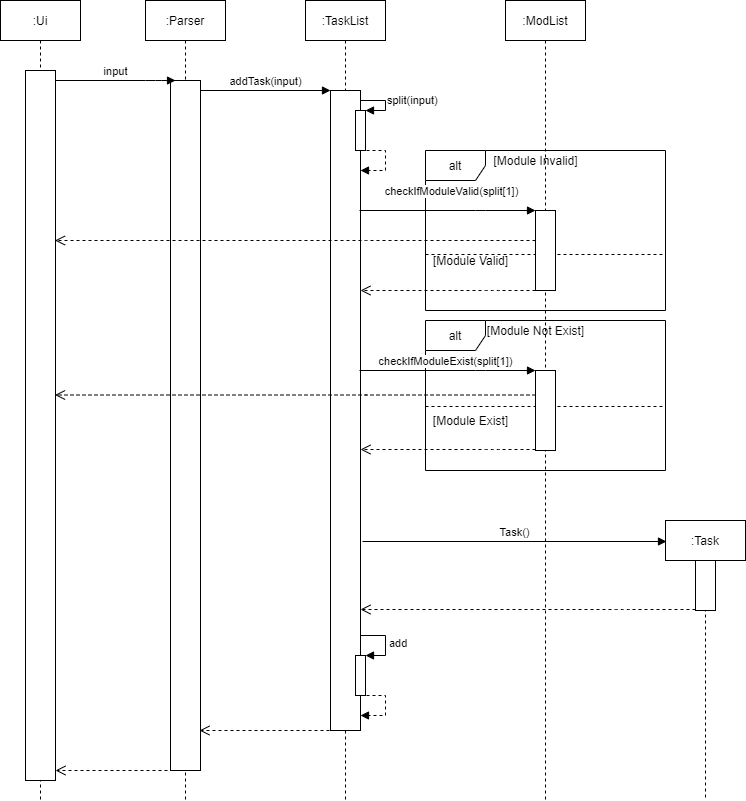

The diagram above was exported from draw.io. Its source (the exported page's mxGraphModel, read from the mxfile embedded in the PNG):
<mxGraphModel dx="1697" dy="871" grid="0" gridSize="10" guides="1" tooltips="1" connect="1" arrows="1" fold="1" page="1" pageScale="1" pageWidth="1654" pageHeight="1169" math="0" shadow="0">
  <root>
    <mxCell id="0" />
    <mxCell id="1" parent="0" />
    <mxCell id="RNalGW3gk0P0g0xrpCvf-4" value=":Parser" style="shape=umlLifeline;perimeter=lifelinePerimeter;whiteSpace=wrap;html=1;container=1;collapsible=0;recursiveResize=0;outlineConnect=0;" parent="1" vertex="1">
      <mxGeometry x="160" y="120" width="80" height="800" as="geometry" />
    </mxCell>
    <mxCell id="RNalGW3gk0P0g0xrpCvf-21" value="" style="html=1;points=[];perimeter=orthogonalPerimeter;" parent="RNalGW3gk0P0g0xrpCvf-4" vertex="1">
      <mxGeometry x="25" y="80" width="30" height="690" as="geometry" />
    </mxCell>
    <mxCell id="RNalGW3gk0P0g0xrpCvf-6" value=":TaskList" style="shape=umlLifeline;perimeter=lifelinePerimeter;whiteSpace=wrap;html=1;container=1;collapsible=0;recursiveResize=0;outlineConnect=0;" parent="1" vertex="1">
      <mxGeometry x="320" y="120" width="80" height="800" as="geometry" />
    </mxCell>
    <mxCell id="RNalGW3gk0P0g0xrpCvf-20" value="" style="html=1;points=[];perimeter=orthogonalPerimeter;" parent="RNalGW3gk0P0g0xrpCvf-6" vertex="1">
      <mxGeometry x="25" y="90" width="30" height="640" as="geometry" />
    </mxCell>
    <mxCell id="RNalGW3gk0P0g0xrpCvf-59" value="" style="html=1;points=[];perimeter=orthogonalPerimeter;" parent="RNalGW3gk0P0g0xrpCvf-6" vertex="1">
      <mxGeometry x="50" y="655" width="10" height="40" as="geometry" />
    </mxCell>
    <mxCell id="RNalGW3gk0P0g0xrpCvf-60" value="add" style="edgeStyle=orthogonalEdgeStyle;html=1;align=left;spacingLeft=2;endArrow=block;rounded=0;entryX=1;entryY=0;strokeColor=#000000;" parent="RNalGW3gk0P0g0xrpCvf-6" target="RNalGW3gk0P0g0xrpCvf-59" edge="1">
      <mxGeometry relative="1" as="geometry">
        <mxPoint x="55" y="635" as="sourcePoint" />
        <Array as="points">
          <mxPoint x="80" y="635" />
        </Array>
      </mxGeometry>
    </mxCell>
    <mxCell id="RNalGW3gk0P0g0xrpCvf-11" value="input" style="html=1;verticalAlign=bottom;endArrow=block;entryX=0.167;entryY=0;entryDx=0;entryDy=0;entryPerimeter=0;" parent="1" target="RNalGW3gk0P0g0xrpCvf-21" edge="1">
      <mxGeometry width="80" relative="1" as="geometry">
        <mxPoint x="69.5" y="200" as="sourcePoint" />
        <mxPoint x="300" y="280" as="targetPoint" />
        <Array as="points">
          <mxPoint x="170" y="200" />
        </Array>
      </mxGeometry>
    </mxCell>
    <mxCell id="RNalGW3gk0P0g0xrpCvf-18" value=":ModList" style="shape=umlLifeline;perimeter=lifelinePerimeter;whiteSpace=wrap;html=1;container=1;collapsible=0;recursiveResize=0;outlineConnect=0;" parent="1" vertex="1">
      <mxGeometry x="520" y="120" width="80" height="800" as="geometry" />
    </mxCell>
    <mxCell id="RNalGW3gk0P0g0xrpCvf-29" value="alt" style="shape=umlFrame;whiteSpace=wrap;html=1;" parent="1" vertex="1">
      <mxGeometry x="440" y="270" width="240" height="160" as="geometry" />
    </mxCell>
    <mxCell id="RNalGW3gk0P0g0xrpCvf-30" value="" style="html=1;points=[];perimeter=orthogonalPerimeter;" parent="1" vertex="1">
      <mxGeometry x="370" y="230" width="10" height="40" as="geometry" />
    </mxCell>
    <mxCell id="RNalGW3gk0P0g0xrpCvf-31" value="split(input)" style="edgeStyle=orthogonalEdgeStyle;html=1;align=left;spacingLeft=2;endArrow=block;rounded=0;entryX=1;entryY=0;" parent="1" target="RNalGW3gk0P0g0xrpCvf-30" edge="1">
      <mxGeometry relative="1" as="geometry">
        <mxPoint x="375" y="210" as="sourcePoint" />
        <Array as="points">
          <mxPoint x="375" y="220" />
          <mxPoint x="400" y="220" />
          <mxPoint x="400" y="230" />
        </Array>
      </mxGeometry>
    </mxCell>
    <mxCell id="RNalGW3gk0P0g0xrpCvf-32" value="" style="edgeStyle=orthogonalEdgeStyle;html=1;align=left;spacingLeft=2;endArrow=block;rounded=0;jumpStyle=none;dashed=1;" parent="1" edge="1">
      <mxGeometry relative="1" as="geometry">
        <mxPoint x="375" y="270" as="sourcePoint" />
        <Array as="points">
          <mxPoint x="400" y="270" />
        </Array>
        <mxPoint x="375" y="290" as="targetPoint" />
      </mxGeometry>
    </mxCell>
    <mxCell id="RNalGW3gk0P0g0xrpCvf-37" value="checkIfModuleValid(split[1])" style="html=1;verticalAlign=bottom;startArrow=none;startFill=0;endArrow=block;startSize=8;strokeColor=#000000;" parent="1" edge="1">
      <mxGeometry x="-0.0588" y="10" width="60" relative="1" as="geometry">
        <mxPoint x="374" y="330" as="sourcePoint" />
        <mxPoint x="550" y="330" as="targetPoint" />
        <Array as="points">
          <mxPoint x="500" y="330" />
          <mxPoint x="490" y="330" />
        </Array>
        <mxPoint as="offset" />
      </mxGeometry>
    </mxCell>
    <mxCell id="RNalGW3gk0P0g0xrpCvf-38" value="[Module Invalid]" style="text;html=1;resizable=0;autosize=1;align=center;verticalAlign=middle;points=[];fillColor=none;strokeColor=none;rounded=0;" parent="1" vertex="1">
      <mxGeometry x="500" y="270" width="100" height="20" as="geometry" />
    </mxCell>
    <mxCell id="RNalGW3gk0P0g0xrpCvf-40" value="" style="html=1;verticalAlign=bottom;endArrow=open;dashed=1;endSize=8;strokeColor=#000000;" parent="1" edge="1">
      <mxGeometry relative="1" as="geometry">
        <mxPoint x="550" y="360" as="sourcePoint" />
        <mxPoint x="69.5" y="360" as="targetPoint" />
        <Array as="points">
          <mxPoint x="390" y="360" />
        </Array>
      </mxGeometry>
    </mxCell>
    <mxCell id="RNalGW3gk0P0g0xrpCvf-41" value="" style="line;strokeWidth=1;fillColor=none;align=left;verticalAlign=middle;spacingTop=-1;spacingLeft=3;spacingRight=3;rotatable=0;labelPosition=right;points=[];portConstraint=eastwest;dashed=1;" parent="1" vertex="1">
      <mxGeometry x="440" y="370" width="240" height="8" as="geometry" />
    </mxCell>
    <mxCell id="RNalGW3gk0P0g0xrpCvf-34" value="" style="html=1;points=[];perimeter=orthogonalPerimeter;" parent="1" vertex="1">
      <mxGeometry x="550" y="330" width="20" height="80" as="geometry" />
    </mxCell>
    <mxCell id="RNalGW3gk0P0g0xrpCvf-42" value="[Module Valid]" style="text;html=1;resizable=0;autosize=1;align=center;verticalAlign=middle;points=[];fillColor=none;strokeColor=none;rounded=0;" parent="1" vertex="1">
      <mxGeometry x="440" y="370" width="90" height="20" as="geometry" />
    </mxCell>
    <mxCell id="RNalGW3gk0P0g0xrpCvf-43" value="" style="html=1;verticalAlign=bottom;endArrow=open;dashed=1;endSize=8;strokeColor=#000000;" parent="1" target="RNalGW3gk0P0g0xrpCvf-20" edge="1">
      <mxGeometry relative="1" as="geometry">
        <mxPoint x="550" y="410" as="sourcePoint" />
        <mxPoint x="470" y="410" as="targetPoint" />
        <Array as="points">
          <mxPoint x="530" y="410" />
          <mxPoint x="510" y="410" />
        </Array>
      </mxGeometry>
    </mxCell>
    <mxCell id="RNalGW3gk0P0g0xrpCvf-44" value="alt" style="shape=umlFrame;whiteSpace=wrap;html=1;" parent="1" vertex="1">
      <mxGeometry x="440" y="440" width="240" height="150" as="geometry" />
    </mxCell>
    <mxCell id="RNalGW3gk0P0g0xrpCvf-46" value="checkIfModuleExist(split[1])" style="html=1;verticalAlign=bottom;startArrow=none;startFill=0;endArrow=block;startSize=8;strokeColor=#000000;" parent="1" edge="1">
      <mxGeometry x="0.3878" y="30" width="60" relative="1" as="geometry">
        <mxPoint x="374" y="490" as="sourcePoint" />
        <mxPoint x="550" y="490" as="targetPoint" />
        <Array as="points">
          <mxPoint x="500" y="490" />
          <mxPoint x="490" y="490" />
        </Array>
        <mxPoint x="-30" y="30" as="offset" />
      </mxGeometry>
    </mxCell>
    <mxCell id="RNalGW3gk0P0g0xrpCvf-47" value="[Module Not Exist]" style="text;html=1;resizable=0;autosize=1;align=center;verticalAlign=middle;points=[];fillColor=none;strokeColor=none;rounded=0;" parent="1" vertex="1">
      <mxGeometry x="495" y="440" width="110" height="20" as="geometry" />
    </mxCell>
    <mxCell id="RNalGW3gk0P0g0xrpCvf-48" value="[Module Exist]" style="text;html=1;resizable=0;autosize=1;align=center;verticalAlign=middle;points=[];fillColor=none;strokeColor=none;rounded=0;" parent="1" vertex="1">
      <mxGeometry x="440" y="530" width="90" height="20" as="geometry" />
    </mxCell>
    <mxCell id="RNalGW3gk0P0g0xrpCvf-49" value="" style="line;strokeWidth=1;fillColor=none;align=left;verticalAlign=middle;spacingTop=-1;spacingLeft=3;spacingRight=3;rotatable=0;labelPosition=right;points=[];portConstraint=eastwest;dashed=1;" parent="1" vertex="1">
      <mxGeometry x="440" y="522" width="240" height="8" as="geometry" />
    </mxCell>
    <mxCell id="RNalGW3gk0P0g0xrpCvf-45" value="" style="html=1;points=[];perimeter=orthogonalPerimeter;" parent="1" vertex="1">
      <mxGeometry x="550" y="490" width="20" height="80" as="geometry" />
    </mxCell>
    <mxCell id="RNalGW3gk0P0g0xrpCvf-50" value="" style="html=1;verticalAlign=bottom;endArrow=open;dashed=1;endSize=8;strokeColor=#000000;" parent="1" edge="1">
      <mxGeometry relative="1" as="geometry">
        <mxPoint x="550" y="514.5" as="sourcePoint" />
        <mxPoint x="69.5" y="514.5" as="targetPoint" />
        <Array as="points">
          <mxPoint x="390" y="514.5" />
        </Array>
      </mxGeometry>
    </mxCell>
    <mxCell id="RNalGW3gk0P0g0xrpCvf-51" value="" style="html=1;verticalAlign=bottom;endArrow=open;dashed=1;endSize=8;strokeColor=#000000;" parent="1" edge="1">
      <mxGeometry relative="1" as="geometry">
        <mxPoint x="550" y="569" as="sourcePoint" />
        <mxPoint x="375" y="569" as="targetPoint" />
        <Array as="points">
          <mxPoint x="530" y="569" />
          <mxPoint x="510" y="569" />
        </Array>
      </mxGeometry>
    </mxCell>
    <mxCell id="RNalGW3gk0P0g0xrpCvf-53" value=":Task" style="shape=umlLifeline;perimeter=lifelinePerimeter;whiteSpace=wrap;html=1;container=1;collapsible=0;recursiveResize=0;outlineConnect=0;" parent="1" vertex="1">
      <mxGeometry x="680" y="640" width="80" height="280" as="geometry" />
    </mxCell>
    <mxCell id="RNalGW3gk0P0g0xrpCvf-55" value="" style="html=1;points=[];perimeter=orthogonalPerimeter;" parent="RNalGW3gk0P0g0xrpCvf-53" vertex="1">
      <mxGeometry x="30" y="40" width="20" height="50" as="geometry" />
    </mxCell>
    <mxCell id="RNalGW3gk0P0g0xrpCvf-56" value="Task()" style="html=1;verticalAlign=bottom;endArrow=block;strokeColor=#000000;" parent="1" edge="1">
      <mxGeometry width="80" relative="1" as="geometry">
        <mxPoint x="377" y="661" as="sourcePoint" />
        <mxPoint x="681" y="661" as="targetPoint" />
      </mxGeometry>
    </mxCell>
    <mxCell id="RNalGW3gk0P0g0xrpCvf-57" value="" style="html=1;verticalAlign=bottom;endArrow=open;dashed=1;endSize=8;strokeColor=#000000;" parent="1" edge="1">
      <mxGeometry relative="1" as="geometry">
        <mxPoint x="710" y="729" as="sourcePoint" />
        <mxPoint x="375" y="729" as="targetPoint" />
        <Array as="points">
          <mxPoint x="660" y="729" />
          <mxPoint x="640" y="729" />
        </Array>
      </mxGeometry>
    </mxCell>
    <mxCell id="0dUmxpLdp1tKJCaCTekG-2" value="" style="html=1;verticalAlign=bottom;endArrow=open;dashed=1;endSize=8;strokeColor=#000000;" parent="1" edge="1">
      <mxGeometry relative="1" as="geometry">
        <mxPoint x="350" y="850" as="sourcePoint" />
        <mxPoint x="214" y="850" as="targetPoint" />
        <Array as="points">
          <mxPoint x="350" y="850" />
          <mxPoint x="330" y="850" />
        </Array>
      </mxGeometry>
    </mxCell>
    <mxCell id="0q8Dd4JWzEWt5MQQvASt-3" value="addTask(input)" style="html=1;verticalAlign=bottom;endArrow=block;" edge="1" parent="1" target="RNalGW3gk0P0g0xrpCvf-20">
      <mxGeometry width="80" relative="1" as="geometry">
        <mxPoint x="215" y="210" as="sourcePoint" />
        <mxPoint x="300" y="210" as="targetPoint" />
      </mxGeometry>
    </mxCell>
    <mxCell id="0q8Dd4JWzEWt5MQQvASt-4" value="" style="html=1;verticalAlign=bottom;endArrow=open;dashed=1;endSize=8;strokeColor=#000000;" edge="1" parent="1">
      <mxGeometry relative="1" as="geometry">
        <mxPoint x="206" y="890" as="sourcePoint" />
        <mxPoint x="70" y="890" as="targetPoint" />
        <Array as="points">
          <mxPoint x="206" y="890" />
          <mxPoint x="186" y="890" />
        </Array>
      </mxGeometry>
    </mxCell>
    <mxCell id="0q8Dd4JWzEWt5MQQvASt-5" value=":Ui" style="shape=umlLifeline;perimeter=lifelinePerimeter;whiteSpace=wrap;html=1;container=1;collapsible=0;recursiveResize=0;outlineConnect=0;" vertex="1" parent="1">
      <mxGeometry x="15" y="120" width="80" height="800" as="geometry" />
    </mxCell>
    <mxCell id="0q8Dd4JWzEWt5MQQvASt-6" value="" style="html=1;points=[];perimeter=orthogonalPerimeter;" vertex="1" parent="1">
      <mxGeometry x="40" y="190" width="30" height="710" as="geometry" />
    </mxCell>
    <mxCell id="0q8Dd4JWzEWt5MQQvASt-7" value="" style="edgeStyle=orthogonalEdgeStyle;html=1;align=left;spacingLeft=2;endArrow=block;rounded=0;jumpStyle=none;dashed=1;" edge="1" parent="1">
      <mxGeometry relative="1" as="geometry">
        <mxPoint x="375" y="815" as="sourcePoint" />
        <Array as="points">
          <mxPoint x="400" y="815" />
        </Array>
        <mxPoint x="375" y="835" as="targetPoint" />
      </mxGeometry>
    </mxCell>
  </root>
</mxGraphModel>